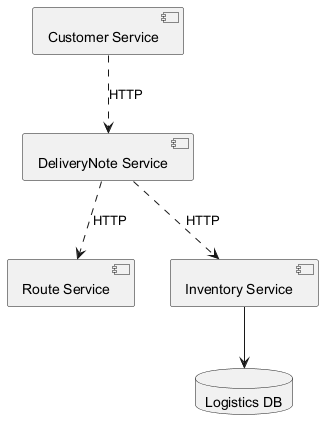

The diagram above was rendered by PlantUML. Its source (embedded in the PNG):
@startuml

component "DeliveryNote Service" as C_DeliveryNoteService
component "Customer Service" as C_CustomerService
component "Route Service" as C_RouteService
component "Inventory Service" as C_InventoryService
database "Logistics DB" as DB_logistics
C_InventoryService --> DB_logistics
C_DeliveryNoteService ..> C_InventoryService : HTTP
C_CustomerService ..> C_DeliveryNoteService : HTTP
C_DeliveryNoteService ..> C_RouteService : HTTP
@enduml